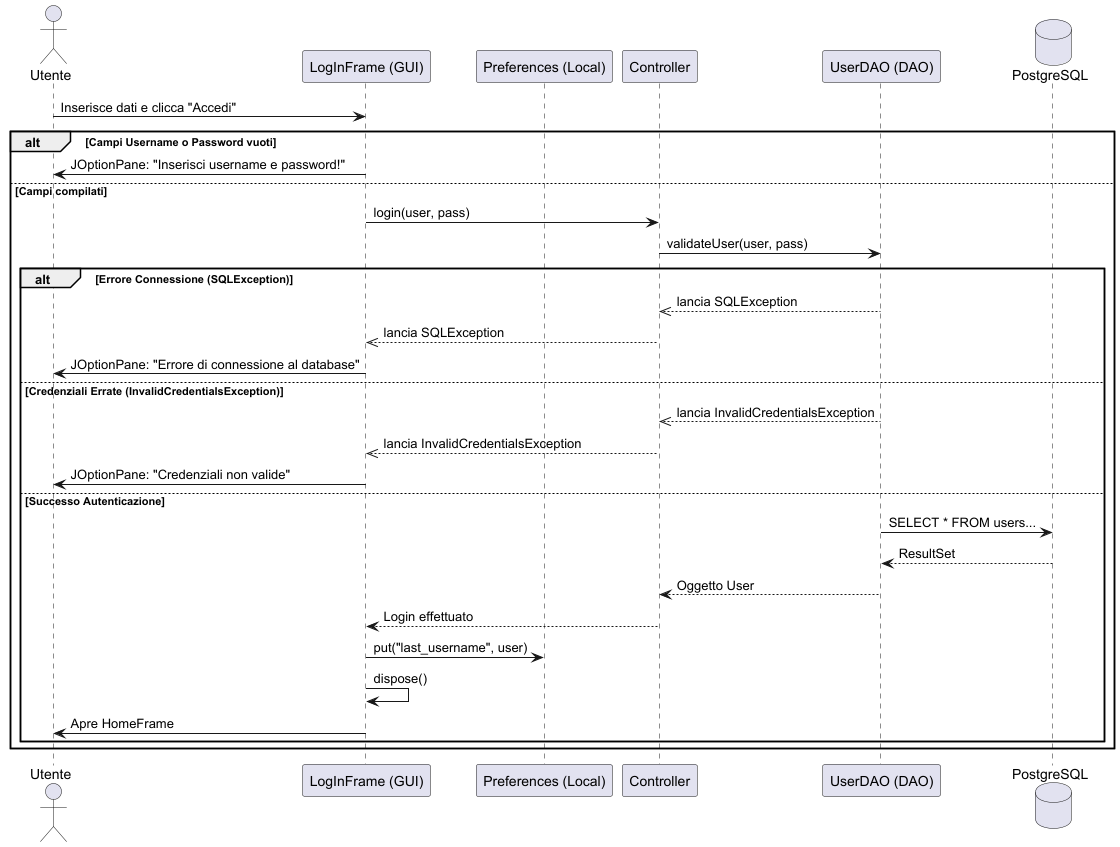

The diagram above was rendered by PlantUML. Its source (embedded in the PNG):
@startuml
actor Utente
participant "LogInFrame (GUI)" as GUI
participant "Preferences (Local)" as PREFS
participant "Controller" as CTRL
participant "UserDAO (DAO)" as DAO
database "PostgreSQL" as DB

Utente -> GUI : Inserisce dati e clicca "Accedi"

alt Campi Username o Password vuoti
    GUI -> Utente : JOptionPane: "Inserisci username e password!"
else Campi compilati
    GUI -> CTRL : login(user, pass)
    CTRL -> DAO : validateUser(user, pass)
    
    alt Errore Connessione (SQLException)
        DAO -->> CTRL : lancia SQLException
        CTRL -->> GUI : lancia SQLException
        GUI -> Utente : JOptionPane: "Errore di connessione al database"
    else Credenziali Errate (InvalidCredentialsException)
        DAO -->> CTRL : lancia InvalidCredentialsException
        CTRL -->> GUI : lancia InvalidCredentialsException
        GUI -> Utente : JOptionPane: "Credenziali non valide"
    else Successo Autenticazione
        DAO -> DB : SELECT * FROM users...
        DB --> DAO : ResultSet
        DAO --> CTRL : Oggetto User
        CTRL --> GUI : Login effettuato
        
        GUI -> PREFS : put("last_username", user)
        GUI -> GUI : dispose()
        GUI -> Utente : Apre HomeFrame
    end
end
@enduml